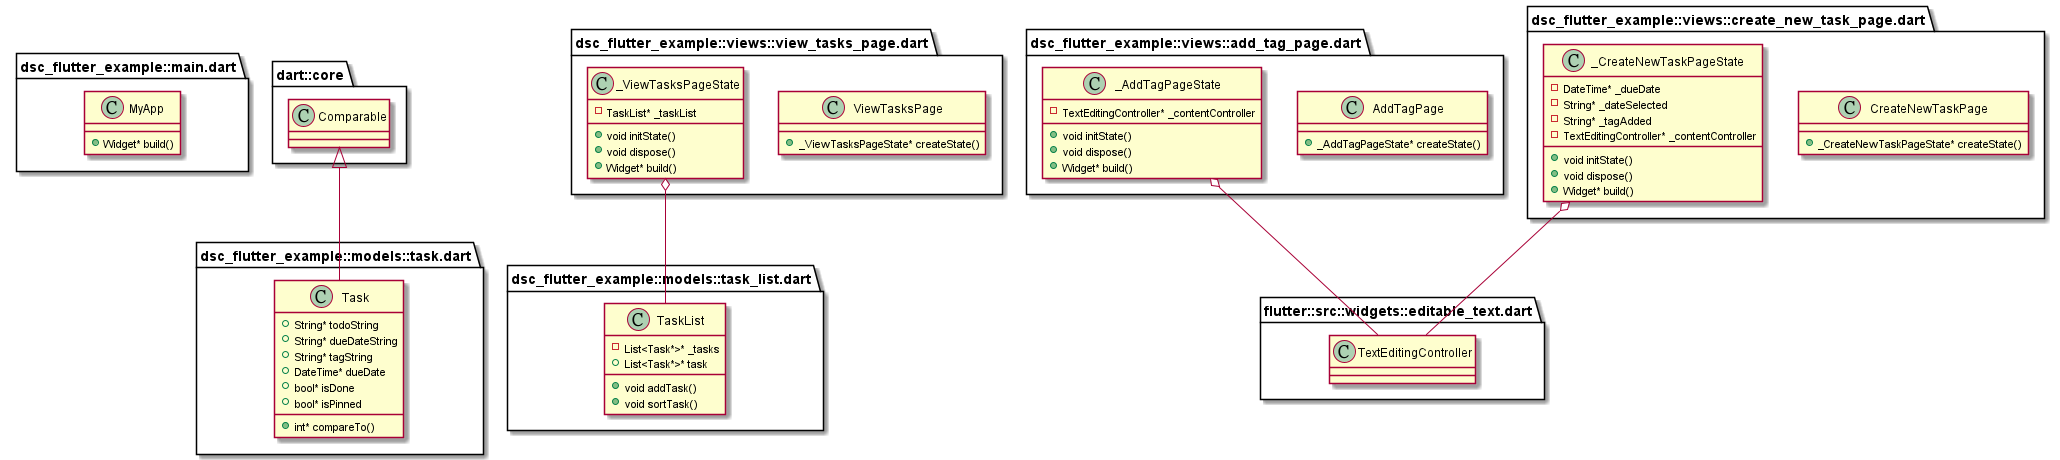

The diagram above was rendered by PlantUML. Its source (embedded in the PNG):
@startuml
set namespaceSeparator ::

class "dsc_flutter_example::main.dart::MyApp" {
  +Widget* build()
}

class "dsc_flutter_example::models::task.dart::Task" {
  +String* todoString
  +String* dueDateString
  +String* tagString
  +DateTime* dueDate
  +bool* isDone
  +bool* isPinned
  +int* compareTo()
}

"dart::core::Comparable" <|-- "dsc_flutter_example::models::task.dart::Task"

class "dsc_flutter_example::models::task_list.dart::TaskList" {
  -List<Task*>* _tasks
  +List<Task*>* task
  +void addTask()
  +void sortTask()
}

class "dsc_flutter_example::views::add_tag_page.dart::AddTagPage" {
  +_AddTagPageState* createState()
}

class "dsc_flutter_example::views::add_tag_page.dart::_AddTagPageState" {
  -TextEditingController* _contentController
  +void initState()
  +void dispose()
  +Widget* build()
}

"dsc_flutter_example::views::add_tag_page.dart::_AddTagPageState" o-- "flutter::src::widgets::editable_text.dart::TextEditingController"

class "dsc_flutter_example::views::create_new_task_page.dart::CreateNewTaskPage" {
  +_CreateNewTaskPageState* createState()
}

class "dsc_flutter_example::views::create_new_task_page.dart::_CreateNewTaskPageState" {
  -DateTime* _dueDate
  -String* _dateSelected
  -String* _tagAdded
  -TextEditingController* _contentController
  +void initState()
  +void dispose()
  +Widget* build()
}

"dsc_flutter_example::views::create_new_task_page.dart::_CreateNewTaskPageState" o-- "flutter::src::widgets::editable_text.dart::TextEditingController"

class "dsc_flutter_example::views::view_tasks_page.dart::ViewTasksPage" {
  +_ViewTasksPageState* createState()
}

class "dsc_flutter_example::views::view_tasks_page.dart::_ViewTasksPageState" {
  -TaskList* _taskList
  +void initState()
  +void dispose()
  +Widget* build()
}

"dsc_flutter_example::views::view_tasks_page.dart::_ViewTasksPageState" o-- "dsc_flutter_example::models::task_list.dart::TaskList"


@enduml